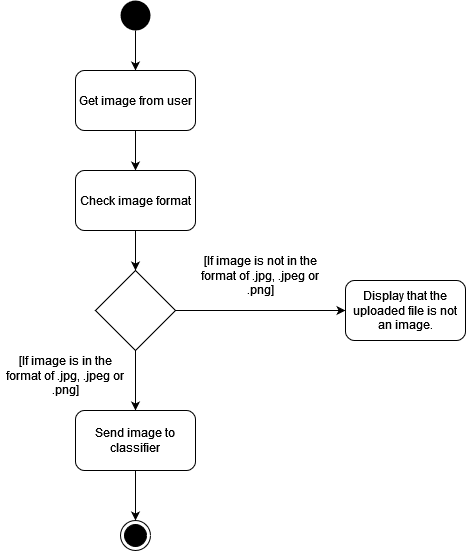

The diagram above was exported from draw.io. Its source (the exported page's mxGraphModel, read from the mxfile embedded in the PNG):
<mxGraphModel dx="716" dy="389" grid="1" gridSize="10" guides="1" tooltips="1" connect="1" arrows="1" fold="1" page="1" pageScale="1" pageWidth="850" pageHeight="1100" math="0" shadow="0">
  <root>
    <mxCell id="0" />
    <mxCell id="1" parent="0" />
    <mxCell id="93mAQtIUwkSrXpYFlIec-100" style="edgeStyle=orthogonalEdgeStyle;rounded=0;orthogonalLoop=1;jettySize=auto;html=1;exitX=0.5;exitY=1;exitDx=0;exitDy=0;entryX=0.5;entryY=0;entryDx=0;entryDy=0;" edge="1" parent="1" source="93mAQtIUwkSrXpYFlIec-101" target="93mAQtIUwkSrXpYFlIec-103">
      <mxGeometry relative="1" as="geometry" />
    </mxCell>
    <mxCell id="93mAQtIUwkSrXpYFlIec-101" value="" style="ellipse;fillColor=#000000;strokeColor=none;" vertex="1" parent="1">
      <mxGeometry x="440" y="170" width="30" height="30" as="geometry" />
    </mxCell>
    <mxCell id="93mAQtIUwkSrXpYFlIec-102" style="edgeStyle=orthogonalEdgeStyle;rounded=0;orthogonalLoop=1;jettySize=auto;html=1;exitX=0.5;exitY=1;exitDx=0;exitDy=0;entryX=0.5;entryY=0;entryDx=0;entryDy=0;" edge="1" parent="1" source="93mAQtIUwkSrXpYFlIec-103" target="93mAQtIUwkSrXpYFlIec-105">
      <mxGeometry relative="1" as="geometry" />
    </mxCell>
    <mxCell id="93mAQtIUwkSrXpYFlIec-103" value="Get image from user" style="rounded=1;whiteSpace=wrap;html=1;" vertex="1" parent="1">
      <mxGeometry x="395" y="240" width="120" height="60" as="geometry" />
    </mxCell>
    <mxCell id="93mAQtIUwkSrXpYFlIec-104" style="edgeStyle=orthogonalEdgeStyle;rounded=0;orthogonalLoop=1;jettySize=auto;html=1;" edge="1" parent="1" source="93mAQtIUwkSrXpYFlIec-105">
      <mxGeometry relative="1" as="geometry">
        <mxPoint x="455" y="440" as="targetPoint" />
      </mxGeometry>
    </mxCell>
    <mxCell id="93mAQtIUwkSrXpYFlIec-105" value="Check image format" style="rounded=1;whiteSpace=wrap;html=1;" vertex="1" parent="1">
      <mxGeometry x="395" y="340" width="120" height="60" as="geometry" />
    </mxCell>
    <mxCell id="93mAQtIUwkSrXpYFlIec-106" style="edgeStyle=orthogonalEdgeStyle;rounded=0;orthogonalLoop=1;jettySize=auto;html=1;exitX=1;exitY=0.5;exitDx=0;exitDy=0;" edge="1" parent="1" source="93mAQtIUwkSrXpYFlIec-108" target="93mAQtIUwkSrXpYFlIec-109">
      <mxGeometry relative="1" as="geometry" />
    </mxCell>
    <mxCell id="93mAQtIUwkSrXpYFlIec-107" style="edgeStyle=orthogonalEdgeStyle;rounded=0;orthogonalLoop=1;jettySize=auto;html=1;" edge="1" parent="1" source="93mAQtIUwkSrXpYFlIec-108" target="93mAQtIUwkSrXpYFlIec-113">
      <mxGeometry relative="1" as="geometry">
        <mxPoint x="455" y="610" as="targetPoint" />
      </mxGeometry>
    </mxCell>
    <mxCell id="93mAQtIUwkSrXpYFlIec-108" value="" style="rhombus;whiteSpace=wrap;html=1;" vertex="1" parent="1">
      <mxGeometry x="415" y="440" width="80" height="80" as="geometry" />
    </mxCell>
    <mxCell id="93mAQtIUwkSrXpYFlIec-109" value="Display that the uploaded file is not an image." style="rounded=1;whiteSpace=wrap;html=1;" vertex="1" parent="1">
      <mxGeometry x="665" y="450" width="120" height="60" as="geometry" />
    </mxCell>
    <mxCell id="93mAQtIUwkSrXpYFlIec-110" value="[If image is not in the format of .jpg, .jpeg or .png]" style="text;html=1;strokeColor=none;fillColor=none;align=center;verticalAlign=middle;whiteSpace=wrap;rounded=0;" vertex="1" parent="1">
      <mxGeometry x="515" y="420" width="130" height="50" as="geometry" />
    </mxCell>
    <mxCell id="93mAQtIUwkSrXpYFlIec-112" style="edgeStyle=orthogonalEdgeStyle;rounded=0;orthogonalLoop=1;jettySize=auto;html=1;entryX=0.5;entryY=0;entryDx=0;entryDy=0;" edge="1" parent="1" source="93mAQtIUwkSrXpYFlIec-113" target="93mAQtIUwkSrXpYFlIec-116">
      <mxGeometry relative="1" as="geometry">
        <mxPoint x="455.0344827586207" y="660" as="targetPoint" />
      </mxGeometry>
    </mxCell>
    <mxCell id="93mAQtIUwkSrXpYFlIec-113" value="Send image to classifier" style="rounded=1;whiteSpace=wrap;html=1;" vertex="1" parent="1">
      <mxGeometry x="395" y="580" width="120" height="60" as="geometry" />
    </mxCell>
    <mxCell id="93mAQtIUwkSrXpYFlIec-116" value="" style="ellipse;html=1;shape=endState;fillColor=#000000;strokeColor=#000000;" vertex="1" parent="1">
      <mxGeometry x="440" y="690" width="30" height="30" as="geometry" />
    </mxCell>
    <mxCell id="93mAQtIUwkSrXpYFlIec-118" value="[If image is in the format of .jpg, .jpeg or .png]" style="text;html=1;strokeColor=none;fillColor=none;align=center;verticalAlign=middle;whiteSpace=wrap;rounded=0;" vertex="1" parent="1">
      <mxGeometry x="320" y="520" width="130" height="50" as="geometry" />
    </mxCell>
  </root>
</mxGraphModel>